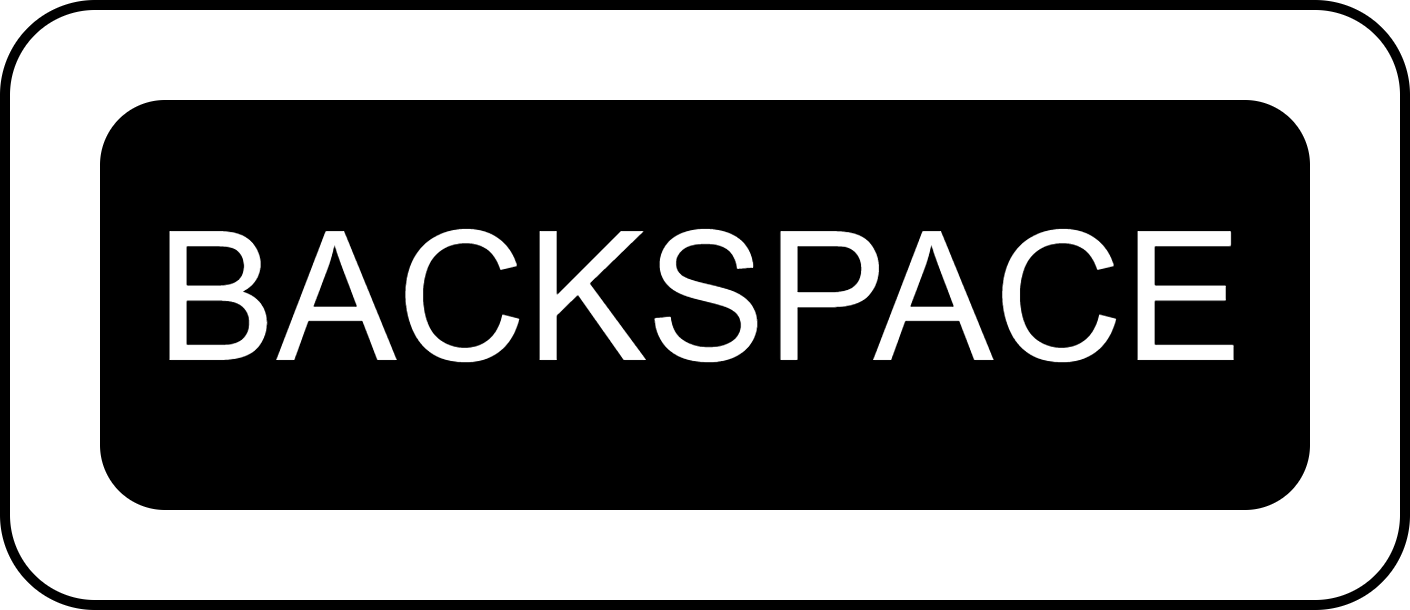

The diagram above was exported from draw.io. Its source (the exported page's mxGraphModel, read from the mxfile embedded in the PNG):
<mxGraphModel dx="532" dy="899" grid="1" gridSize="10" guides="1" tooltips="1" connect="1" arrows="1" fold="1" page="1" pageScale="1" pageWidth="827" pageHeight="1169" math="0" shadow="0">
  <root>
    <mxCell id="0" />
    <mxCell id="1" parent="0" />
    <mxCell id="2" value="" style="rounded=1;whiteSpace=wrap;html=1;" vertex="1" parent="1">
      <mxGeometry x="390" y="350" width="140" height="60" as="geometry" />
    </mxCell>
    <mxCell id="3" value="&lt;font style=&quot;font-size: 18px;&quot;&gt;BACKSPACE&lt;/font&gt;" style="rounded=1;whiteSpace=wrap;html=1;fillColor=#000000;fontColor=#FFFFFF;" vertex="1" parent="1">
      <mxGeometry x="400" y="360" width="120" height="40" as="geometry" />
    </mxCell>
  </root>
</mxGraphModel>